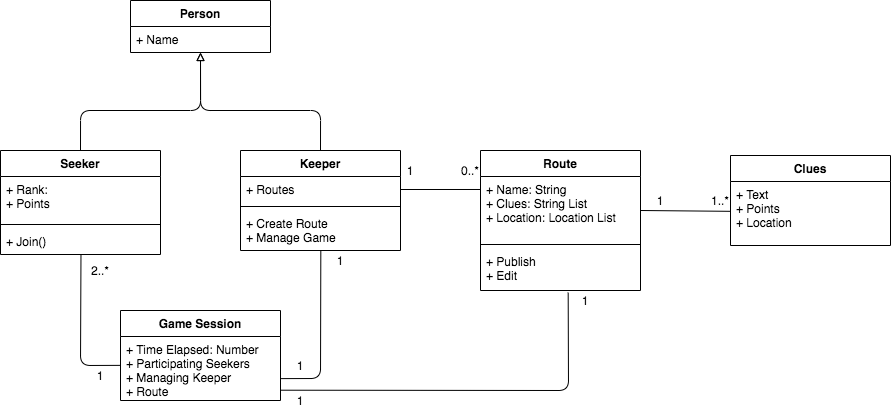

The diagram above was exported from draw.io. Its source (the exported page's mxGraphModel, read from the mxfile embedded in the PNG):
<mxGraphModel dx="1113" dy="636" grid="1" gridSize="10" guides="1" tooltips="1" connect="1" arrows="1" fold="1" page="1" pageScale="1" pageWidth="827" pageHeight="1169" math="0" shadow="0">
  <root>
    <mxCell id="WIyWlLk6GJQsqaUBKTNV-0" />
    <mxCell id="WIyWlLk6GJQsqaUBKTNV-1" parent="WIyWlLk6GJQsqaUBKTNV-0" />
    <mxCell id="A0f184G5At_z1JzqmfXG-3" value="0..*" style="text;html=1;strokeColor=none;fillColor=none;align=center;verticalAlign=middle;whiteSpace=wrap;rounded=0;" parent="WIyWlLk6GJQsqaUBKTNV-1" vertex="1">
      <mxGeometry x="570" y="370" width="40" height="20" as="geometry" />
    </mxCell>
    <mxCell id="A0f184G5At_z1JzqmfXG-18" value="2..*" style="text;html=1;strokeColor=none;fillColor=none;align=center;verticalAlign=middle;whiteSpace=wrap;rounded=0;dashed=1;" parent="WIyWlLk6GJQsqaUBKTNV-1" vertex="1">
      <mxGeometry x="200" y="470" width="40" height="20" as="geometry" />
    </mxCell>
    <mxCell id="A0f184G5At_z1JzqmfXG-46" value="" style="endArrow=none;endSize=12;html=1;entryX=0.548;entryY=1.052;entryDx=0;entryDy=0;entryPerimeter=0;exitX=1.002;exitY=0.839;exitDx=0;exitDy=0;exitPerimeter=0;endFill=0;" parent="WIyWlLk6GJQsqaUBKTNV-1" source="A0f184G5At_z1JzqmfXG-45" target="A0f184G5At_z1JzqmfXG-34" edge="1">
      <mxGeometry x="-0.4383" width="160" relative="1" as="geometry">
        <mxPoint x="450" y="430" as="sourcePoint" />
        <mxPoint x="610" y="430" as="targetPoint" />
        <Array as="points">
          <mxPoint x="688" y="600" />
        </Array>
        <mxPoint as="offset" />
      </mxGeometry>
    </mxCell>
    <mxCell id="A0f184G5At_z1JzqmfXG-48" value="" style="endArrow=none;endSize=12;html=1;exitX=0.003;exitY=0.451;exitDx=0;exitDy=0;entryX=0.503;entryY=0.991;entryDx=0;entryDy=0;entryPerimeter=0;exitPerimeter=0;endFill=0;" parent="WIyWlLk6GJQsqaUBKTNV-1" source="A0f184G5At_z1JzqmfXG-45" target="A0f184G5At_z1JzqmfXG-53" edge="1">
      <mxGeometry x="0.1252" width="160" relative="1" as="geometry">
        <mxPoint x="370" y="450" as="sourcePoint" />
        <mxPoint x="530" y="450" as="targetPoint" />
        <Array as="points">
          <mxPoint x="200" y="575" />
        </Array>
        <mxPoint as="offset" />
      </mxGeometry>
    </mxCell>
    <mxCell id="A0f184G5At_z1JzqmfXG-50" value="Seeker" style="swimlane;fontStyle=1;align=center;verticalAlign=top;childLayout=stackLayout;horizontal=1;startSize=26;horizontalStack=0;resizeParent=1;resizeParentMax=0;resizeLast=0;collapsible=1;marginBottom=0;" parent="WIyWlLk6GJQsqaUBKTNV-1" vertex="1">
      <mxGeometry x="120" y="360" width="160" height="104" as="geometry" />
    </mxCell>
    <mxCell id="A0f184G5At_z1JzqmfXG-51" value="+ Rank: &#10;+ Points" style="text;strokeColor=none;fillColor=none;align=left;verticalAlign=top;spacingLeft=4;spacingRight=4;overflow=hidden;rotatable=0;points=[[0,0.5],[1,0.5]];portConstraint=eastwest;" parent="A0f184G5At_z1JzqmfXG-50" vertex="1">
      <mxGeometry y="26" width="160" height="44" as="geometry" />
    </mxCell>
    <mxCell id="A0f184G5At_z1JzqmfXG-52" value="" style="line;strokeWidth=1;fillColor=none;align=left;verticalAlign=middle;spacingTop=-1;spacingLeft=3;spacingRight=3;rotatable=0;labelPosition=right;points=[];portConstraint=eastwest;" parent="A0f184G5At_z1JzqmfXG-50" vertex="1">
      <mxGeometry y="70" width="160" height="8" as="geometry" />
    </mxCell>
    <mxCell id="A0f184G5At_z1JzqmfXG-53" value="+ Join()" style="text;strokeColor=none;fillColor=none;align=left;verticalAlign=top;spacingLeft=4;spacingRight=4;overflow=hidden;rotatable=0;points=[[0,0.5],[1,0.5]];portConstraint=eastwest;" parent="A0f184G5At_z1JzqmfXG-50" vertex="1">
      <mxGeometry y="78" width="160" height="26" as="geometry" />
    </mxCell>
    <mxCell id="A0f184G5At_z1JzqmfXG-54" value="Keeper" style="swimlane;fontStyle=1;align=center;verticalAlign=top;childLayout=stackLayout;horizontal=1;startSize=26;horizontalStack=0;resizeParent=1;resizeParentMax=0;resizeLast=0;collapsible=1;marginBottom=0;" parent="WIyWlLk6GJQsqaUBKTNV-1" vertex="1">
      <mxGeometry x="360" y="360" width="160" height="100" as="geometry" />
    </mxCell>
    <mxCell id="A0f184G5At_z1JzqmfXG-55" value="+ Routes" style="text;strokeColor=none;fillColor=none;align=left;verticalAlign=top;spacingLeft=4;spacingRight=4;overflow=hidden;rotatable=0;points=[[0,0.5],[1,0.5]];portConstraint=eastwest;" parent="A0f184G5At_z1JzqmfXG-54" vertex="1">
      <mxGeometry y="26" width="160" height="26" as="geometry" />
    </mxCell>
    <mxCell id="A0f184G5At_z1JzqmfXG-56" value="" style="line;strokeWidth=1;fillColor=none;align=left;verticalAlign=middle;spacingTop=-1;spacingLeft=3;spacingRight=3;rotatable=0;labelPosition=right;points=[];portConstraint=eastwest;" parent="A0f184G5At_z1JzqmfXG-54" vertex="1">
      <mxGeometry y="52" width="160" height="8" as="geometry" />
    </mxCell>
    <mxCell id="A0f184G5At_z1JzqmfXG-57" value="+ Create Route&#10;+ Manage Game" style="text;strokeColor=none;fillColor=none;align=left;verticalAlign=top;spacingLeft=4;spacingRight=4;overflow=hidden;rotatable=0;points=[[0,0.5],[1,0.5]];portConstraint=eastwest;" parent="A0f184G5At_z1JzqmfXG-54" vertex="1">
      <mxGeometry y="60" width="160" height="40" as="geometry" />
    </mxCell>
    <mxCell id="A0f184G5At_z1JzqmfXG-31" value="Route" style="swimlane;fontStyle=1;align=center;verticalAlign=top;childLayout=stackLayout;horizontal=1;startSize=26;horizontalStack=0;resizeParent=1;resizeParentMax=0;resizeLast=0;collapsible=1;marginBottom=0;" parent="WIyWlLk6GJQsqaUBKTNV-1" vertex="1">
      <mxGeometry x="600" y="360" width="160" height="140" as="geometry" />
    </mxCell>
    <mxCell id="A0f184G5At_z1JzqmfXG-32" value="+ Name: String&#10;+ Clues: String List&#10;+ Location: Location List&#10;&#10;" style="text;strokeColor=none;fillColor=none;align=left;verticalAlign=top;spacingLeft=4;spacingRight=4;overflow=hidden;rotatable=0;points=[[0,0.5],[1,0.5]];portConstraint=eastwest;" parent="A0f184G5At_z1JzqmfXG-31" vertex="1">
      <mxGeometry y="26" width="160" height="64" as="geometry" />
    </mxCell>
    <mxCell id="A0f184G5At_z1JzqmfXG-33" value="" style="line;strokeWidth=1;fillColor=none;align=left;verticalAlign=middle;spacingTop=-1;spacingLeft=3;spacingRight=3;rotatable=0;labelPosition=right;points=[];portConstraint=eastwest;" parent="A0f184G5At_z1JzqmfXG-31" vertex="1">
      <mxGeometry y="90" width="160" height="8" as="geometry" />
    </mxCell>
    <mxCell id="A0f184G5At_z1JzqmfXG-34" value="+ Publish&#10;+ Edit" style="text;strokeColor=none;fillColor=none;align=left;verticalAlign=top;spacingLeft=4;spacingRight=4;overflow=hidden;rotatable=0;points=[[0,0.5],[1,0.5]];portConstraint=eastwest;" parent="A0f184G5At_z1JzqmfXG-31" vertex="1">
      <mxGeometry y="98" width="160" height="42" as="geometry" />
    </mxCell>
    <mxCell id="A0f184G5At_z1JzqmfXG-61" value="" style="endArrow=none;endSize=12;html=1;exitX=1;exitY=0.5;exitDx=0;exitDy=0;entryX=0;entryY=0.203;entryDx=0;entryDy=0;entryPerimeter=0;endFill=0;" parent="WIyWlLk6GJQsqaUBKTNV-1" source="A0f184G5At_z1JzqmfXG-55" target="A0f184G5At_z1JzqmfXG-32" edge="1">
      <mxGeometry width="160" relative="1" as="geometry">
        <mxPoint x="510" y="420" as="sourcePoint" />
        <mxPoint x="670" y="420" as="targetPoint" />
      </mxGeometry>
    </mxCell>
    <mxCell id="A0f184G5At_z1JzqmfXG-62" value="1" style="text;html=1;strokeColor=none;fillColor=none;align=center;verticalAlign=middle;whiteSpace=wrap;rounded=0;" parent="WIyWlLk6GJQsqaUBKTNV-1" vertex="1">
      <mxGeometry x="690" y="500" width="30" height="20" as="geometry" />
    </mxCell>
    <mxCell id="A0f184G5At_z1JzqmfXG-67" value="" style="endArrow=none;html=1;edgeStyle=orthogonalEdgeStyle;exitX=0.5;exitY=1;exitDx=0;exitDy=0;entryX=0.5;entryY=0;entryDx=0;entryDy=0;startArrow=block;startFill=0;" parent="WIyWlLk6GJQsqaUBKTNV-1" source="A0f184G5At_z1JzqmfXG-63" target="A0f184G5At_z1JzqmfXG-54" edge="1">
      <mxGeometry relative="1" as="geometry">
        <mxPoint x="300" y="270" as="sourcePoint" />
        <mxPoint x="430" y="357" as="targetPoint" />
        <Array as="points">
          <mxPoint x="320" y="320" />
          <mxPoint x="440" y="320" />
        </Array>
      </mxGeometry>
    </mxCell>
    <mxCell id="A0f184G5At_z1JzqmfXG-70" value="" style="endArrow=none;html=1;edgeStyle=orthogonalEdgeStyle;entryX=0.5;entryY=0;entryDx=0;entryDy=0;exitX=0.5;exitY=1;exitDx=0;exitDy=0;startArrow=block;startFill=0;" parent="WIyWlLk6GJQsqaUBKTNV-1" source="A0f184G5At_z1JzqmfXG-63" target="A0f184G5At_z1JzqmfXG-50" edge="1">
      <mxGeometry relative="1" as="geometry">
        <mxPoint x="301" y="263" as="sourcePoint" />
        <mxPoint x="210" y="360" as="targetPoint" />
        <Array as="points">
          <mxPoint x="320" y="320" />
          <mxPoint x="200" y="320" />
        </Array>
      </mxGeometry>
    </mxCell>
    <mxCell id="A0f184G5At_z1JzqmfXG-42" value="Game Session" style="swimlane;fontStyle=1;align=center;verticalAlign=top;childLayout=stackLayout;horizontal=1;startSize=26;horizontalStack=0;resizeParent=1;resizeParentMax=0;resizeLast=0;collapsible=1;marginBottom=0;" parent="WIyWlLk6GJQsqaUBKTNV-1" vertex="1">
      <mxGeometry x="240" y="520" width="160" height="90" as="geometry" />
    </mxCell>
    <mxCell id="A0f184G5At_z1JzqmfXG-45" value="+ Time Elapsed: Number&#10;+ Participating Seekers&#10;+ Managing Keeper&#10;+ Route" style="text;strokeColor=none;fillColor=none;align=left;verticalAlign=top;spacingLeft=4;spacingRight=4;overflow=hidden;rotatable=0;points=[[0,0.5],[1,0.5]];portConstraint=eastwest;" parent="A0f184G5At_z1JzqmfXG-42" vertex="1">
      <mxGeometry y="26" width="160" height="64" as="geometry" />
    </mxCell>
    <mxCell id="A0f184G5At_z1JzqmfXG-63" value="Person" style="swimlane;fontStyle=1;childLayout=stackLayout;horizontal=1;startSize=26;fillColor=none;horizontalStack=0;resizeParent=1;resizeParentMax=0;resizeLast=0;collapsible=1;marginBottom=0;" parent="WIyWlLk6GJQsqaUBKTNV-1" vertex="1">
      <mxGeometry x="250" y="210" width="140" height="52" as="geometry" />
    </mxCell>
    <mxCell id="A0f184G5At_z1JzqmfXG-64" value="+ Name" style="text;strokeColor=none;fillColor=none;align=left;verticalAlign=top;spacingLeft=4;spacingRight=4;overflow=hidden;rotatable=0;points=[[0,0.5],[1,0.5]];portConstraint=eastwest;" parent="A0f184G5At_z1JzqmfXG-63" vertex="1">
      <mxGeometry y="26" width="140" height="26" as="geometry" />
    </mxCell>
    <mxCell id="A0f184G5At_z1JzqmfXG-73" value="" style="endArrow=none;endSize=12;html=1;entryX=0.502;entryY=1.005;entryDx=0;entryDy=0;entryPerimeter=0;exitX=1.004;exitY=0.658;exitDx=0;exitDy=0;exitPerimeter=0;endFill=0;" parent="WIyWlLk6GJQsqaUBKTNV-1" source="A0f184G5At_z1JzqmfXG-45" target="A0f184G5At_z1JzqmfXG-57" edge="1">
      <mxGeometry x="0.2016" width="160" relative="1" as="geometry">
        <mxPoint x="400" y="570" as="sourcePoint" />
        <mxPoint x="560" y="570" as="targetPoint" />
        <Array as="points">
          <mxPoint x="440" y="588" />
        </Array>
        <mxPoint as="offset" />
      </mxGeometry>
    </mxCell>
    <mxCell id="A0f184G5At_z1JzqmfXG-74" value="1" style="text;html=1;strokeColor=none;fillColor=none;align=center;verticalAlign=middle;whiteSpace=wrap;rounded=0;" parent="WIyWlLk6GJQsqaUBKTNV-1" vertex="1">
      <mxGeometry x="440" y="460" width="40" height="20" as="geometry" />
    </mxCell>
    <mxCell id="J-_FuPCNZoivs4Hpt-q8-0" value="1" style="text;html=1;strokeColor=none;fillColor=none;align=center;verticalAlign=middle;whiteSpace=wrap;rounded=0;dashed=1;" vertex="1" parent="WIyWlLk6GJQsqaUBKTNV-1">
      <mxGeometry x="200" y="575" width="40" height="20" as="geometry" />
    </mxCell>
    <mxCell id="J-_FuPCNZoivs4Hpt-q8-1" value="1" style="text;html=1;strokeColor=none;fillColor=none;align=center;verticalAlign=middle;whiteSpace=wrap;rounded=0;dashed=1;" vertex="1" parent="WIyWlLk6GJQsqaUBKTNV-1">
      <mxGeometry x="400" y="565" width="40" height="20" as="geometry" />
    </mxCell>
    <mxCell id="J-_FuPCNZoivs4Hpt-q8-2" value="1" style="text;html=1;strokeColor=none;fillColor=none;align=center;verticalAlign=middle;whiteSpace=wrap;rounded=0;" vertex="1" parent="WIyWlLk6GJQsqaUBKTNV-1">
      <mxGeometry x="510" y="370" width="40" height="20" as="geometry" />
    </mxCell>
    <mxCell id="J-_FuPCNZoivs4Hpt-q8-3" value="1" style="text;html=1;strokeColor=none;fillColor=none;align=center;verticalAlign=middle;whiteSpace=wrap;rounded=0;" vertex="1" parent="WIyWlLk6GJQsqaUBKTNV-1">
      <mxGeometry x="405" y="600" width="30" height="20" as="geometry" />
    </mxCell>
    <mxCell id="J-_FuPCNZoivs4Hpt-q8-10" value="Clues" style="swimlane;fontStyle=1;align=center;verticalAlign=top;childLayout=stackLayout;horizontal=1;startSize=26;horizontalStack=0;resizeParent=1;resizeParentMax=0;resizeLast=0;collapsible=1;marginBottom=0;" vertex="1" parent="WIyWlLk6GJQsqaUBKTNV-1">
      <mxGeometry x="850" y="365" width="160" height="90" as="geometry" />
    </mxCell>
    <mxCell id="J-_FuPCNZoivs4Hpt-q8-11" value="+ Text&#10;+ Points&#10;+ Location" style="text;strokeColor=none;fillColor=none;align=left;verticalAlign=top;spacingLeft=4;spacingRight=4;overflow=hidden;rotatable=0;points=[[0,0.5],[1,0.5]];portConstraint=eastwest;" vertex="1" parent="J-_FuPCNZoivs4Hpt-q8-10">
      <mxGeometry y="26" width="160" height="64" as="geometry" />
    </mxCell>
    <mxCell id="J-_FuPCNZoivs4Hpt-q8-14" style="edgeStyle=orthogonalEdgeStyle;rounded=0;orthogonalLoop=1;jettySize=auto;html=1;exitX=0;exitY=1;exitDx=0;exitDy=0;entryX=0;entryY=0.466;entryDx=0;entryDy=0;entryPerimeter=0;startArrow=none;startFill=0;endArrow=none;endFill=0;" edge="1" parent="WIyWlLk6GJQsqaUBKTNV-1" source="J-_FuPCNZoivs4Hpt-q8-12" target="J-_FuPCNZoivs4Hpt-q8-11">
      <mxGeometry relative="1" as="geometry">
        <Array as="points">
          <mxPoint x="760" y="421" />
        </Array>
      </mxGeometry>
    </mxCell>
    <mxCell id="J-_FuPCNZoivs4Hpt-q8-12" value="1" style="text;html=1;strokeColor=none;fillColor=none;align=center;verticalAlign=middle;whiteSpace=wrap;rounded=0;" vertex="1" parent="WIyWlLk6GJQsqaUBKTNV-1">
      <mxGeometry x="760" y="400" width="40" height="20" as="geometry" />
    </mxCell>
    <mxCell id="J-_FuPCNZoivs4Hpt-q8-13" value="1..*" style="text;html=1;strokeColor=none;fillColor=none;align=center;verticalAlign=middle;whiteSpace=wrap;rounded=0;" vertex="1" parent="WIyWlLk6GJQsqaUBKTNV-1">
      <mxGeometry x="820" y="400" width="40" height="20" as="geometry" />
    </mxCell>
  </root>
</mxGraphModel>